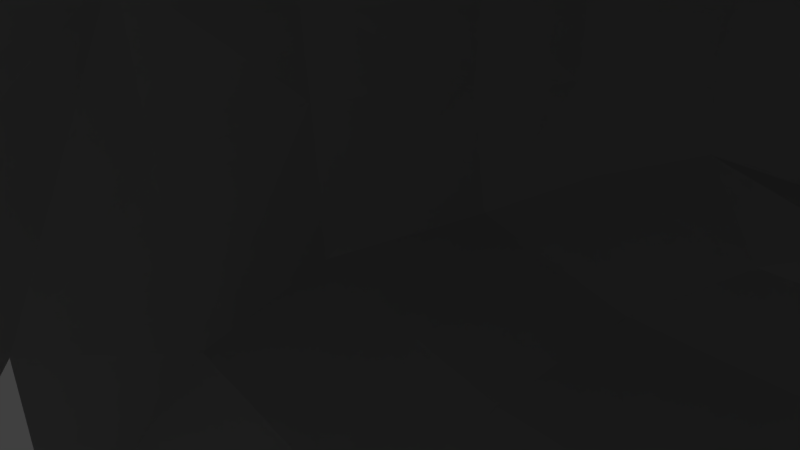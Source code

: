 # Source: skullMirrorAssigned.blend  (saved by Blender 2.79.0; exported with 4.5.12 LTS)
import bpy
from mathutils import Matrix  # noqa: F401  (used for matrix-valued properties, if any)

bpy.ops.wm.read_factory_settings(use_empty=True)
scene = bpy.context.scene
scene.name = 'Scene'

# ---- collections
col_collection_1 = bpy.data.collections.new('Collection 1'); scene.collection.children.link(col_collection_1)

# ---- materials (node trees are filled in below, after node groups)
mat_material = bpy.data.materials.new('Material')
mat_material.alpha_threshold = 0.0
mat_material.use_transparent_shadow = False
mat_material.roughness = 0.5
mat_material.line_color = (0.0, 0.0, 0.0, 1.0)

# ---- material node trees

# ---- world
world_world = bpy.data.worlds.new('World'); scene.world = world_world
world_world.color = (0.05088, 0.05088, 0.05088)
world_world.use_sun_shadow = False
world_world.sun_shadow_jitter_overblur = 0.0
world_world.cycles.sampling_method = 'MANUAL'

# ---- cameras
cam_camera = bpy.data.cameras.new('Camera')
cam_camera.clip_end = 100.0
cam_camera.lens = 35.0
cam_camera.sensor_width = 32.0
cam_camera.sensor_height = 18.0
cam_camera.ortho_scale = 7.314
cam_camera.dof.focus_distance = 0.0
cam_camera.dof.aperture_fstop = 128.0

# ---- lights
light_lamp = bpy.data.lights.new('Lamp', 'POINT')
light_lamp.transmission_factor = 0.0
light_lamp.cutoff_distance = 30.0
light_lamp.energy = 100.0
light_lamp.shadow_buffer_clip_start = 1.001
light_lamp.shadow_soft_size = 0.1
light_lamp.shadow_maximum_resolution = 0.006
light_lamp.use_absolute_resolution = True

# ---- meshes
me_cube = bpy.data.meshes.new('Cube')
me_cube.from_pydata([(0.7934, 2.066, -0.5313), (0.252, -2.029, -1.95), (0.7841, 2.325, 0.2664), (1.292, -1.326, 0.1707), (0.6885, 2.379, 0.4164), (0.4966, 2.416, 0.516), (0.306, 2.439, 0.5796), (1.187, -1.383, 0.7073), (0.968, -1.459, 0.7191), (0.5965, -1.824, 0.7688), (0.8444, 2.197, -0.2525), (0.8641, 2.235, -0.1205), (0.8375, 2.277, 0.01146), (1.4, -1.347, -0.5334), (1.49, -1.303, -0.2205), (1.387, -1.317, -0.08597), (0.8198, 2.123, -0.419), (0.8324, 2.169, -0.3285), (1.376, 0.1327, -0.8522), (0.1548, -2.065, -1.668), (0.249, -2.036, -1.162), (1.189, -1.358, -0.7019), (0.2093, 1.831, -0.7442), (0.3514, -2.029, -2.434), (0.7366, 1.992, -0.6933), (0.3317, -2.029, -2.277), (1.287, 1.546, -0.5053), (1.405, 1.024, -0.4703), (1.436, 0.5655, -0.533), (1.315, -0.1609, -1.171), (1.221, -0.6973, -1.339), (0.6415, -1.188, -1.941), (1.302, 1.787, 1.023), (1.498, 1.15, 1.348), (1.567, 0.5655, 1.443), (1.565, -0.1842, 1.205), (1.482, -0.6973, 1.058), (1.482, -0.9578, 0.6504), (1.133, 1.841, 1.363), (1.182, 1.178, 1.753), (1.26, 0.5655, 1.883), (1.282, -0.1584, 1.733), (1.18, -0.6973, 1.591), (1.18, -1.18, 1.134), (0.7975, 1.876, 1.588), (0.8501, 1.197, 2.021), (0.852, 0.5655, 2.174), (0.821, -0.1413, 2.084), (0.739, -0.6973, 1.944), (0.739, -1.604, 1.513), (0.4594, 1.899, 1.732), (0.5153, 1.209, 2.193), (0.4503, 0.5655, 2.361), (0.3722, -0.1304, 2.308), (0.311, -0.6973, 2.17), (0.311, -1.604, 1.695), (1.404, 1.646, 0.1261), (1.566, 1.076, 0.2812), (1.589, 0.5655, 0.2836), (1.474, -0.2523, -0.1896), (1.503, -0.6973, -0.3486), (1.548, -0.9578, -0.3758), (1.415, 1.693, 0.4251), (1.622, 1.101, 0.6369), (1.7, 0.5655, 0.6702), (1.537, -0.2296, 0.2752), (1.647, -0.6973, 0.1203), (1.556, -0.9036, -0.1471), (1.387, 1.74, 0.724), (1.572, 1.125, 0.9927), (1.67, 0.5655, 1.057), (1.632, -0.2069, 0.74), (1.599, -0.6973, 0.5891), (1.599, -0.9578, 0.2516), (1.322, 1.602, -0.2638), (1.474, 1.053, -0.2054), (1.509, 0.5655, -0.07569), (1.269, -0.2734, -0.6215), (1.177, -0.6973, -0.7843), (0.8349, -0.9365, -1.387), (1.367, 1.618, -0.0752), (1.526, 1.062, 0.07637), (1.524, 0.5655, 0.06103), (1.42, -0.2653, -0.4571), (1.322, -0.6973, -0.6184), (1.07, -0.9534, -1.048), (0.482, 0.1144, -1.539), (1.498, -0.6973, -0.3878), (1.138, -0.9578, -0.5793), (0.2898, -1.205, -2.228), (0.2898, -0.6973, -2.095), (0.3381, -0.3368, -1.921), (0.626, 0.5655, -1.156), (0.6765, 0.984, -1.044), (0.645, 1.47, -0.9874), (0.677, -1.205, -2.189), (1.246, -0.6973, -1.623), (1.275, -0.3281, -1.529), (1.305, 0.5655, -1.008), (1.328, 0.9935, -0.907), (1.177, 1.488, -0.8723), (1.229, -1.36, 0.3422), (1.222, -1.361, 0.4653), (1.019, -1.548, -0.186), (0.3069, -1.759, -0.02052), (1.12, -1.457, 0.3569), (0.3516, -1.812, 0.5261), (0.8299, -1.693, -0.2405), (0.5684, -1.794, -0.2026), (0.8773, -1.615, 0.5358), (0.6054, -1.779, 0.6054), (0.2497, -1.746, 0.1992), (0.2466, -1.75, 0.3129), (1.126, -1.434, -0.009268), (1.142, -1.415, 0.1653), (0.2309, -2.077, -0.3744), (0.2814, -2.02, -0.4964), (0.1623, -2.103, -0.7382), (0.103, -2.195, -0.2139), (0.2651, -2.042, -0.6339), (0.7086, -1.904, -0.8946), (1.092, -1.54, -0.7212), (0.1178, -2.143, -1.162), (0.456, -1.91, -0.3119), (0.3463, -1.994, -0.4252), (0.9082, -1.642, -0.3255), (1.141, -1.421, -0.53), (1.094, -1.591, -0.3244), (0.7639, -1.947, -0.9493), (0.9674, -1.722, -0.8032), (0.456, -1.91, -0.3119), (0.3132, -2.027, -0.6763), (0.935, -1.697, -0.3255), (0.5166, -2.037, -1.037), (0.676, -1.949, -0.8492), (0.8755, -1.764, -0.6311), (0.2582, -2.067, -1.055), (0.5761, -1.891, -0.6127), (0.4702, -1.981, -0.8099), (0.8299, -1.747, -0.4105), (0.8267, -1.708, -0.4831), (0.1073, -2.084, -0.9999), (0.208, -2.066, -0.8381), (0.714, -1.132, -1.143), (0.6645, -1.359, -1.207), (0.6112, -1.578, -1.222), (0.5163, -1.744, -1.203), (0.4026, -1.902, -1.184), (0.6706, -1.113, -1.505), (0.6182, -1.356, -1.575), (0.5268, -1.609, -1.626), (0.428, -1.796, -1.642), (0.3048, -1.939, -1.647), (0.739, -1.54, -1.019), (1.039, -1.103, -0.6892), (0.9387, -1.249, -0.799), (0.8388, -1.394, -0.9088), (0.5882, -1.918, -1.096), (0.4845, -1.86, -1.149), (0.2562, -1.971, -0.2565), (0.2816, -1.865, -0.1385), (0.1744, -1.83, 0.1403), (0.08836, -1.901, 0.3012), (1.285, 0.1187, -1.375), (0.4419, 1.757, -0.8658), (0.9987, 1.775, -0.7828), (1.119, 1.834, -0.5183), (1.115, 2.077, 0.5832), (0.9725, 2.131, 0.8281), (0.6879, 2.167, 0.9906), (0.4029, 2.19, 1.094), (1.208, 1.934, -0.06319), (1.22, 1.982, 0.1523), (1.19, 2.029, 0.3677), (1.152, 1.89, -0.3414), (1.182, 1.907, -0.2019), (0.5441, -1.398, -1.943), (0.4468, -1.608, -1.945), (0.3494, -1.818, -1.948), (0.2548, -1.981, -1.663), (0.2048, -2.023, -1.677), (0.1032, -2.089, -1.678), (0.06672, -2.113, -1.673), (0.6532, -1.194, -1.559), (0.6357, -1.275, -1.581), (0.5878, -1.441, -1.613), (0.5573, -1.525, -1.632), (0.4939, -1.672, -1.648), (0.461, -1.734, -1.658), (0.387, -1.844, -1.658), (0.3459, -1.892, -1.664), (0.9624, -0.331, -1.7), (0.6503, -0.3339, -1.861), (1.089, -0.6973, -1.799), (0.6172, -0.6973, -2.082), (0.7191, -1.108, -1.338), (0.3483, -1.94, -1.151), (0.294, -1.994, -1.141), (0.08001, -2.163, -1.152), (0.04669, -2.182, -1.15), (0.2159, -2.071, -1.151), (0.1693, -2.101, -1.149), (0.6975, -1.222, -1.155), (0.681, -1.296, -1.176), (0.6467, -1.432, -1.203), (0.6289, -1.505, -1.202), (0.5796, -1.633, -1.203), (0.5479, -1.688, -1.198), (0.4784, -1.797, -1.184), (0.4405, -1.849, -1.178), (0.2587, -2.095, -1.399), (0.6815, -1.307, -1.385), (0.6856, -1.261, -1.377), (0.7007, -1.215, -1.378), (0.7152, -1.169, -1.37), (0.05055, -2.208, -1.423), (0.107, -2.18, -1.412), (0.1507, -2.152, -1.419), (0.2129, -2.124, -1.415), (0.2838, -2.062, -1.408), (0.3174, -2.028, -1.418), (0.3578, -1.994, -1.413), (0.3887, -1.96, -1.403), (0.4477, -1.893, -1.41), (0.4708, -1.86, -1.42), (0.4938, -1.828, -1.42), (0.5169, -1.795, -1.409), (0.554, -1.727, -1.413), (0.5701, -1.692, -1.428), (0.5921, -1.658, -1.431), (0.6186, -1.623, -1.412), (0.6388, -1.541, -1.395), (0.6517, -1.494, -1.395), (0.6626, -1.447, -1.39), (0.6686, -1.4, -1.397), (0.7095, -1.123, -1.374), (0.4203, -1.926, -1.392), (0.4203, -1.926, -1.392), (0.54, -1.762, -1.397), (0.6296, -1.584, -1.398), (0.6785, -1.353, -1.373), (0.6785, -1.353, -1.373), (0.4708, -1.86, -1.42), (0.5782, -1.652, -1.442), (0.6484, -1.388, -1.429), (0.484, -1.833, -1.441), (0.3626, -1.994, -1.457), (0.2067, -2.099, -1.427), (0.08686, -2.18, -1.453), (0.4537, -1.873, -1.434), (0.4233, -1.913, -1.431), (0.3929, -1.954, -1.438), (0.3236, -2.02, -1.44), (0.2846, -2.046, -1.433), (0.2457, -2.072, -1.422), (0.1768, -2.119, -1.426), (0.1468, -2.139, -1.425), (0.1168, -2.16, -1.43), (0.02172, -2.218, -1.437), (0.04343, -2.206, -1.431), (0.06515, -2.193, -1.435), (0.702, -1.176, -1.383), (0.6939, -1.229, -1.392), (0.6787, -1.282, -1.401), (0.6635, -1.335, -1.411), (0.5922, -1.599, -1.43), (0.6063, -1.547, -1.425), (0.6203, -1.494, -1.424), (0.6344, -1.441, -1.424), (0.5594, -1.688, -1.44), (0.5405, -1.724, -1.433), (0.5217, -1.76, -1.433), (0.5029, -1.797, -1.434), (0.5397, -1.618, -1.589), (0.55, -1.626, -1.552), (0.5602, -1.635, -1.516), (0.5705, -1.643, -1.479), (0.6262, -1.363, -1.546), (0.6336, -1.369, -1.517), (0.6396, -1.376, -1.487), (0.6443, -1.382, -1.458), (0.4425, -1.804, -1.602), (0.4569, -1.811, -1.562), (0.4681, -1.818, -1.521), (0.4761, -1.825, -1.481), (0.319, -1.95, -1.609), (0.3325, -1.961, -1.571), (0.344, -1.972, -1.533), (0.3536, -1.983, -1.495), (0.1704, -2.072, -1.62), (0.1827, -2.078, -1.571), (0.1931, -2.085, -1.523), (0.2016, -2.092, -1.475), (0.074, -2.127, -1.626), (0.07803, -2.142, -1.579), (0.08206, -2.156, -1.532), (0.08609, -2.168, -1.485), (0.2543, -2.055, -1.209), (0.2587, -2.072, -1.257), (0.2606, -2.084, -1.304), (0.2601, -2.091, -1.351), (0.4086, -1.909, -1.226), (0.4146, -1.916, -1.267), (0.4182, -1.921, -1.309), (0.4192, -1.923, -1.35), (0.5235, -1.747, -1.242), (0.5316, -1.751, -1.281), (0.5363, -1.755, -1.319), (0.5378, -1.758, -1.358), (0.119, -2.154, -1.212), (0.1201, -2.164, -1.262), (0.118, -2.171, -1.312), (0.1125, -2.176, -1.362), (0.619, -1.58, -1.252), (0.6244, -1.584, -1.286), (0.628, -1.586, -1.321), (0.6301, -1.586, -1.358), (0.6714, -1.357, -1.24), (0.6767, -1.356, -1.273), (0.6796, -1.355, -1.306), (0.6799, -1.354, -1.339), (-0.7934, 2.066, -0.5313), (-0.252, -2.029, -1.95), (-0.7841, 2.325, 0.2664), (-1.292, -1.326, 0.1707), (0.0, 2.043, -0.745), (0.0, -2.029, -2.436), (0.0, 2.45, 0.6109), (0.0, -2.029, 0.8401), (-0.6885, 2.379, 0.4164), (-0.4966, 2.416, 0.516), (-0.306, 2.439, 0.5796), (-1.187, -1.383, 0.7073), (-0.968, -1.459, 0.7191), (-0.5965, -1.824, 0.7688), (-0.8444, 2.197, -0.2525), (-0.8641, 2.235, -0.1205), (-0.8375, 2.277, 0.01146), (-1.4, -1.347, -0.5334), (-1.49, -1.303, -0.2205), (-1.387, -1.317, -0.08597), (-0.8198, 2.123, -0.419), (-0.8324, 2.169, -0.3285), (-1.376, 0.1327, -0.8522), (-0.1548, -2.065, -1.668), (-0.249, -2.036, -1.162), (-1.189, -1.358, -0.7019), (-0.2093, 1.831, -0.7442), (-0.3514, -2.029, -2.434), (-0.7366, 1.992, -0.6933), (-0.3317, -2.029, -2.277), (-1.287, 1.546, -0.5053), (-1.405, 1.024, -0.4703), (-1.436, 0.5655, -0.533), (-1.315, -0.1609, -1.171), (-1.221, -0.6973, -1.339), (-0.6415, -1.188, -1.941), (-1.302, 1.787, 1.023), (-1.498, 1.15, 1.348), (-1.567, 0.5655, 1.443), (-1.565, -0.1842, 1.205), (-1.482, -0.6973, 1.058), (-1.482, -0.9578, 0.6504), (0.0, 1.91, 1.803), (0.0, 1.215, 2.277), (0.0, 0.5655, 2.453), (0.0, -0.125, 2.418), (0.0, -0.6973, 2.282), (0.0, -1.604, 1.72), (0.0, -1.205, -2.231), (0.0, -0.6973, -2.098), (0.0, -0.337, -1.924), (0.0, 0.5655, -1.159), (0.0, 0.9838, -1.046), (0.0, 1.47, -0.9894), (-1.133, 1.841, 1.363), (-1.182, 1.178, 1.753), (-1.26, 0.5655, 1.883), (-1.282, -0.1584, 1.733), (-1.18, -0.6973, 1.591), (-1.18, -1.18, 1.134), (-0.7975, 1.876, 1.588), (-0.8501, 1.197, 2.021), (-0.852, 0.5655, 2.174), (-0.821, -0.1413, 2.084), (-0.739, -0.6973, 1.944), (-0.739, -1.604, 1.513), (-0.4594, 1.899, 1.732), (-0.5153, 1.209, 2.193), (-0.4503, 0.5655, 2.361), (-0.3722, -0.1304, 2.308), (-0.311, -0.6973, 2.17), (-0.311, -1.604, 1.695), (-1.404, 1.646, 0.1261), (-1.566, 1.076, 0.2812), (-1.589, 0.5655, 0.2836), (-1.474, -0.2523, -0.1896), (-1.503, -0.6973, -0.3486), (-1.548, -0.9578, -0.3758), (-1.415, 1.693, 0.4251), (-1.622, 1.101, 0.6369), (-1.7, 0.5655, 0.6702), (-1.537, -0.2296, 0.2752), (-1.647, -0.6973, 0.1203), (-1.556, -0.9036, -0.1471), (-1.387, 1.74, 0.724), (-1.572, 1.125, 0.9927), (-1.67, 0.5655, 1.057), (-1.632, -0.2069, 0.74), (-1.599, -0.6973, 0.5891), (-1.599, -0.9578, 0.2516), (-1.322, 1.602, -0.2638), (-1.474, 1.053, -0.2054), (-1.509, 0.5655, -0.07569), (-1.269, -0.2734, -0.6215), (-1.177, -0.6973, -0.7843), (-0.8349, -0.9365, -1.387), (-1.367, 1.618, -0.0752), (-1.526, 1.062, 0.07637), (-1.524, 0.5655, 0.06103), (-1.42, -0.2653, -0.4571), (-1.322, -0.6973, -0.6184), (-1.07, -0.9534, -1.048), (0.0, 0.1143, -1.541), (-0.482, 0.1144, -1.539), (-1.498, -0.6973, -0.3878), (-1.138, -0.9578, -0.5793), (-0.2898, -1.205, -2.228), (-0.2898, -0.6973, -2.095), (-0.3381, -0.3368, -1.921), (-0.626, 0.5655, -1.156), (-0.6765, 0.984, -1.044), (-0.645, 1.47, -0.9874), (-0.677, -1.205, -2.189), (-1.246, -0.6973, -1.623), (-1.275, -0.3281, -1.529), (-1.305, 0.5655, -1.008), (-1.328, 0.9935, -0.907), (-1.177, 1.488, -0.8723), (0.0, -2.029, 0.5906), (0.0, -1.972, 0.4621), (-1.229, -1.36, 0.3422), (-1.222, -1.361, 0.4653), (-1.019, -1.548, -0.186), (-0.3069, -1.759, -0.02052), (-1.12, -1.457, 0.3569), (-0.3516, -1.812, 0.5261), (-0.8299, -1.693, -0.2405), (-0.5684, -1.794, -0.2026), (-0.8773, -1.615, 0.5358), (-0.6054, -1.779, 0.6054), (-0.2497, -1.746, 0.1992), (-0.2466, -1.75, 0.3129), (-1.126, -1.434, -0.009268), (-1.142, -1.415, 0.1653), (-0.2309, -2.077, -0.3744), (0.0, -2.226, -0.7436), (0.0, -2.347, -0.0485), (-0.2814, -2.02, -0.4964), (-0.1623, -2.103, -0.7382), (-0.103, -2.195, -0.2139), (-0.2651, -2.042, -0.6339), (0.0, -2.201, -1.162), (0.0, -2.194, 0.09403), (0.0, -2.004, 0.2499), (-0.7086, -1.904, -0.8946), (-1.092, -1.54, -0.7212), (-0.1178, -2.143, -1.162), (-0.456, -1.91, -0.3119), (-0.3463, -1.994, -0.4252), (-0.9082, -1.642, -0.3255), (-1.141, -1.421, -0.53), (-1.094, -1.591, -0.3244), (-0.7639, -1.947, -0.9493), (-0.9674, -1.722, -0.8032), (-0.456, -1.91, -0.3119), (-0.3132, -2.027, -0.6763), (-0.935, -1.697, -0.3255), (-0.5166, -2.037, -1.037), (-0.676, -1.949, -0.8492), (-0.8755, -1.764, -0.6311), (-0.2582, -2.067, -1.055), (-0.5761, -1.891, -0.6127), (-0.4702, -1.981, -0.8099), (-0.8299, -1.747, -0.4105), (-0.8267, -1.708, -0.4831), (0.0, -2.104, -0.8549), (0.0, -2.099, -0.9323), (-0.1073, -2.084, -0.9999), (-0.208, -2.066, -0.8381), (-0.714, -1.132, -1.143), (-0.6645, -1.359, -1.207), (-0.6112, -1.578, -1.222), (-0.5163, -1.744, -1.203), (-0.4026, -1.902, -1.184), (0.0, -2.137, -1.661), (-0.6706, -1.113, -1.505), (-0.6182, -1.356, -1.575), (-0.5268, -1.609, -1.626), (-0.428, -1.796, -1.642), (-0.3048, -1.939, -1.647), (-0.739, -1.54, -1.019), (-1.039, -1.103, -0.6892), (-0.9387, -1.249, -0.799), (-0.8388, -1.394, -0.9088), (-0.5882, -1.918, -1.096), (-0.4845, -1.86, -1.149), (-0.2562, -1.971, -0.2565), (-0.2816, -1.865, -0.1385), (-0.1744, -1.83, 0.1403), (-0.08836, -1.901, 0.3012), (-1.285, 0.1187, -1.375), (0.0, 1.756, -0.8672), (-0.4419, 1.757, -0.8658), (-0.9987, 1.775, -0.7828), (-1.119, 1.834, -0.5183), (-1.115, 2.077, 0.5832), (0.0, 2.201, 1.146), (-0.9725, 2.131, 0.8281), (-0.6879, 2.167, 0.9906), (-0.4029, 2.19, 1.094), (-1.208, 1.934, -0.06319), (-1.22, 1.982, 0.1523), (-1.19, 2.029, 0.3677), (-1.152, 1.89, -0.3414), (-1.182, 1.907, -0.2019), (0.0, 2.193, -0.5689), (0.0, 2.299, -0.3927), (0.0, 2.38, -0.2166), (0.0, 2.444, -0.04045), (0.0, 2.491, 0.1357), (0.0, 2.513, 0.3118), (-0.5441, -1.398, -1.943), (-0.4468, -1.608, -1.945), (-0.3494, -1.818, -1.948), (-0.2548, -1.981, -1.663), (-0.2048, -2.023, -1.677), (-0.1032, -2.089, -1.678), (-0.06672, -2.113, -1.673), (-0.6532, -1.194, -1.559), (-0.6357, -1.275, -1.581), (-0.5878, -1.441, -1.613), (-0.5573, -1.525, -1.632), (-0.4939, -1.672, -1.648), (-0.461, -1.734, -1.658), (-0.387, -1.844, -1.658), (-0.3459, -1.892, -1.664), (-0.9624, -0.331, -1.7), (-0.6503, -0.3339, -1.861), (-1.089, -0.6973, -1.799), (-0.6172, -0.6973, -2.082), (0.0, -2.226, -1.416), (-0.7191, -1.108, -1.338), (-0.3483, -1.94, -1.151), (-0.294, -1.994, -1.141), (-0.08001, -2.163, -1.152), (-0.04669, -2.182, -1.15), (-0.2159, -2.071, -1.151), (-0.1693, -2.101, -1.149), (-0.6975, -1.222, -1.155), (-0.681, -1.296, -1.176), (-0.6467, -1.432, -1.203), (-0.6289, -1.505, -1.202), (-0.5796, -1.633, -1.203), (-0.5479, -1.688, -1.198), (-0.4784, -1.797, -1.184), (-0.4405, -1.849, -1.178), (-0.2587, -2.095, -1.399), (-0.6815, -1.307, -1.385), (-0.6856, -1.261, -1.377), (-0.7007, -1.215, -1.378), (-0.7152, -1.169, -1.37), (-0.05055, -2.208, -1.423), (-0.107, -2.18, -1.412), (-0.1507, -2.152, -1.419), (-0.2129, -2.124, -1.415), (-0.2838, -2.062, -1.408), (-0.3174, -2.028, -1.418), (-0.3578, -1.994, -1.413), (-0.3887, -1.96, -1.403), (-0.4477, -1.893, -1.41), (-0.4708, -1.86, -1.42), (-0.4938, -1.828, -1.42), (-0.5169, -1.795, -1.409), (-0.554, -1.727, -1.413), (-0.5701, -1.692, -1.428), (-0.5921, -1.658, -1.431), (-0.6186, -1.623, -1.412), (-0.6388, -1.541, -1.395), (-0.6517, -1.494, -1.395), (-0.6626, -1.447, -1.39), (-0.6686, -1.4, -1.397), (-0.7095, -1.123, -1.374), (-0.4203, -1.926, -1.392), (-0.4203, -1.926, -1.392), (-0.54, -1.762, -1.397), (-0.6296, -1.584, -1.398), (-0.6785, -1.353, -1.373), (-0.6785, -1.353, -1.373), (-0.4708, -1.86, -1.42), (0.0, -2.222, -1.446), (-0.5782, -1.652, -1.442), (-0.6484, -1.388, -1.429), (-0.484, -1.833, -1.441), (-0.3626, -1.994, -1.457), (-0.2067, -2.099, -1.427), (-0.08686, -2.18, -1.453), (-0.4537, -1.873, -1.434), (-0.4233, -1.913, -1.431), (-0.3929, -1.954, -1.438), (-0.3236, -2.02, -1.44), (-0.2846, -2.046, -1.433), (-0.2457, -2.072, -1.422), (-0.1768, -2.119, -1.426), (-0.1468, -2.139, -1.425), (-0.1168, -2.16, -1.43), (-0.02172, -2.218, -1.437), (-0.04343, -2.206, -1.431), (-0.06515, -2.193, -1.435), (-0.702, -1.176, -1.383), (-0.6939, -1.229, -1.392), (-0.6787, -1.282, -1.401), (-0.6635, -1.335, -1.411), (-0.5922, -1.599, -1.43), (-0.6063, -1.547, -1.425), (-0.6203, -1.494, -1.424), (-0.6344, -1.441, -1.424), (-0.5594, -1.688, -1.44), (-0.5405, -1.724, -1.433), (-0.5217, -1.76, -1.433), (-0.5029, -1.797, -1.434), (0.0, -2.157, -1.62), (0.0, -2.177, -1.579), (0.0, -2.194, -1.536), (0.0, -2.21, -1.491), (-0.5397, -1.618, -1.589), (-0.55, -1.626, -1.552), (-0.5602, -1.635, -1.516), (-0.5705, -1.643, -1.479), (-0.6262, -1.363, -1.546), (-0.6336, -1.369, -1.517), (-0.6396, -1.376, -1.487), (-0.6443, -1.382, -1.458), (-0.4425, -1.804, -1.602), (-0.4569, -1.811, -1.562), (-0.4681, -1.818, -1.521), (-0.4761, -1.825, -1.481), (-0.319, -1.95, -1.609), (-0.3325, -1.961, -1.571), (-0.344, -1.972, -1.533), (-0.3536, -1.983, -1.495), (-0.1704, -2.072, -1.62), (-0.1827, -2.078, -1.571), (-0.1931, -2.085, -1.523), (-0.2016, -2.092, -1.475), (-0.074, -2.127, -1.626), (-0.07803, -2.142, -1.579), (-0.08206, -2.156, -1.532), (-0.08609, -2.168, -1.485), (0.0, -2.228, -1.365), (0.0, -2.225, -1.315), (0.0, -2.22, -1.264), (0.0, -2.213, -1.213), (-0.2543, -2.055, -1.209), (-0.2587, -2.072, -1.257), (-0.2606, -2.084, -1.304), (-0.2601, -2.091, -1.351), (-0.4086, -1.909, -1.226), (-0.4146, -1.916, -1.267), (-0.4182, -1.921, -1.309), (-0.4192, -1.923, -1.35), (-0.5235, -1.747, -1.242), (-0.5316, -1.751, -1.281), (-0.5363, -1.755, -1.319), (-0.5378, -1.758, -1.358), (-0.119, -2.154, -1.212), (-0.1201, -2.164, -1.262), (-0.118, -2.171, -1.312), (-0.1125, -2.176, -1.362), (-0.619, -1.58, -1.252), (-0.6244, -1.584, -1.286), (-0.628, -1.586, -1.321), (-0.6301, -1.586, -1.358), (-0.6714, -1.357, -1.24), (-0.6767, -1.356, -1.273), (-0.6796, -1.355, -1.306), (-0.6799, -1.354, -1.339)], [(91, 86), (371, 423), (108, 123), (107, 125), (125, 127), (120, 128), (97, 163), (429, 424), (448, 468), (447, 470), (470, 472), (465, 473), (435, 511)], [(73, 37, 3, 15), (175, 17, 10, 171), (102, 7, 8, 105), (55, 368, 328, 9), (89, 23, 326, 369), (37, 43, 7, 102, 101, 3), (43, 49, 8, 7), (49, 55, 9, 8), (88, 61, 13, 21), (61, 67, 14, 13), (67, 73, 15, 14), (79, 85, 143, 195, 235, 148), (95, 25, 23, 89), (31, 176, 177, 178, 1, 25, 95), (166, 26, 100, 165), (26, 27, 99, 100), (27, 28, 98, 99), (92, 98, 163, 86), (29, 30, 96, 97), (30, 31, 95, 96), (165, 100, 94, 164), (100, 99, 93, 94), (99, 98, 92, 93), (372, 92, 86, 423), (80, 56, 57, 81), (59, 83, 82, 58), (60, 87, 59), (84, 87, 88, 85), (174, 175, 80, 74), (74, 80, 81, 75), (75, 81, 82, 76), (76, 82, 83, 77), (77, 83, 84, 78), (78, 84, 85, 79), (166, 174, 74, 26), (26, 74, 75, 27), (27, 75, 76, 28), (28, 76, 77, 29, 18), (29, 77, 78, 30), (30, 78, 79, 31), (172, 173, 68, 62), (62, 68, 69, 63), (63, 69, 70, 64), (64, 70, 71, 65), (65, 71, 72, 66), (66, 72, 73, 67), (171, 172, 62, 56), (56, 62, 63, 57), (57, 63, 64, 58), (58, 64, 65, 59), (66, 59, 65), (61, 60, 67), (58, 82, 81, 57), (98, 18, 163), (84, 83, 59, 87), (87, 60, 61, 88), (169, 170, 50, 44), (44, 50, 51, 45), (45, 51, 52, 46), (46, 52, 53, 47), (47, 53, 54, 48), (48, 54, 55, 49), (168, 169, 44, 38), (38, 44, 45, 39), (39, 45, 46, 40), (40, 46, 47, 41), (41, 47, 48, 42), (42, 48, 49, 43), (167, 168, 38, 32), (32, 38, 39, 33), (33, 39, 40, 34), (34, 40, 41, 35), (35, 41, 42, 36), (36, 42, 43, 37), (164, 94, 374, 512), (94, 93, 373, 374), (93, 92, 372, 373), (18, 98, 28), (91, 90, 370, 371), (90, 89, 369, 370), (170, 517, 363, 50), (50, 363, 364, 51), (51, 364, 365, 52), (52, 365, 366, 53), (53, 366, 367, 54), (54, 367, 368, 55), (173, 167, 32, 68), (68, 32, 33, 69), (69, 33, 34, 70), (70, 34, 35, 71), (71, 35, 36, 72), (72, 36, 37, 73), (160, 104, 111, 161), (105, 8, 109), (9, 110, 109, 8), (9, 328, 106, 110), (106, 328, 439), (3, 113, 103, 15), (14, 103, 13), (15, 103, 14), (13, 103, 127, 126, 21), (101, 114, 113, 3), (102, 105, 114, 101), (121, 21, 126, 127, 132), (122, 201, 200, 20, 133, 136), (123, 125, 132, 130), (123, 124, 131, 130), (124, 130, 115), (130, 131, 138, 137), (157, 128, 134, 133), (136, 138, 131, 142, 141, 122), (128, 129, 135, 134), (130, 137, 139, 132), (107, 132, 127, 103), (132, 107, 108, 130), (160, 130, 108, 104), (139, 140, 135, 129, 121, 132), (140, 139, 137, 138, 136, 133, 134, 135), (115, 116, 124), (119, 131, 124, 116), (119, 117, 142, 131), (456, 142, 117), (487, 141, 486), (487, 462, 199, 198, 122, 141), (486, 142, 456), (141, 142, 486), (326, 23, 25, 1, 19, 181, 182, 495), (31, 79, 148), (67, 60, 66), (60, 59, 66), (21, 154, 88), (121, 155, 154, 21), (129, 156, 155, 121), (128, 153, 156, 129), (147, 209, 208, 146, 158), (157, 153, 128), (85, 88, 154), (154, 155, 85), (155, 156, 85), (143, 85, 156, 153), (143, 153, 144, 203, 202), (145, 205, 204, 144, 153), (153, 157, 145), (145, 157, 158, 146, 207, 206), (112, 161, 111), (161, 112, 162), (440, 162, 112, 106), (439, 440, 106), (162, 440, 464), (162, 464, 161), (159, 160, 161, 464), (118, 115, 159), (457, 118, 159, 463), (464, 463, 159), (160, 159, 130), (130, 159, 115), (12, 2, 167, 173), (6, 327, 517, 170), (22, 164, 512, 325), (2, 4, 168, 167), (4, 5, 169, 168), (5, 6, 170, 169), (10, 11, 172, 171), (11, 12, 173, 172), (0, 16, 174, 166), (16, 17, 175, 174), (24, 165, 164, 22), (0, 166, 165, 24), (80, 175, 171, 56), (327, 6, 531), (6, 5, 530, 531), (5, 4, 529, 530), (4, 2, 528, 529), (2, 12, 527, 528), (12, 11, 526, 527), (11, 10, 325, 526), (17, 325, 10), (17, 16, 325), (16, 0, 325), (24, 325, 0), (22, 325, 24), (148, 183, 184, 149, 31), (1, 178, 152, 179, 180, 19), (152, 178, 177, 151, 189, 190), (151, 177, 176, 150, 187, 188), (150, 176, 31, 149, 185, 186), (96, 95, 193), (89, 194, 193, 95), (90, 194, 89), (96, 193, 191, 97), (192, 191, 193, 194), (90, 91, 192, 194), (157, 133, 158), (158, 133, 196, 147), (197, 196, 133), (20, 197, 133), (462, 662, 661, 660, 659, 551, 215, 216, 312, 311, 310, 309, 122, 198, 199), (201, 122, 309, 310, 311, 312, 216, 217, 218, 210, 300, 299, 298, 297, 20, 200), (20, 297, 298, 299, 300, 210, 219, 220, 221, 222, 237, 304, 303, 302, 301, 147, 196, 197), (209, 147, 301, 302, 303, 304, 237, 223, 242, 225, 226, 238, 308, 307, 306, 305, 146, 208), (207, 146, 305, 306, 307, 308, 238, 227, 228, 229, 230, 239, 316, 315, 314, 313, 145, 206), (241, 211, 212, 213, 214, 195, 143, 202, 203, 144, 317, 318, 319, 320), (205, 145, 313, 314, 315, 316, 239, 231, 232, 233, 234, 241, 320, 319, 318, 317, 144, 204), (277, 149, 184, 183, 148, 235, 261, 262, 263, 264, 244, 280, 279, 278), (186, 185, 149, 277, 278, 279, 280, 244, 268, 267, 266, 265, 243, 276, 275, 274, 273, 150), (151, 188, 187, 150, 273, 274, 275, 276, 243, 269, 270, 271, 272, 245, 284, 283, 282, 281), (152, 190, 189, 151, 281, 282, 283, 284, 245, 249, 250, 251, 246, 288, 287, 286, 285), (19, 180, 179, 152, 285, 286, 287, 288, 246, 252, 253, 254, 247, 292, 291, 290, 289), (248, 296, 295, 294, 293, 182, 181, 19, 289, 290, 291, 292, 247, 255, 256, 257), (182, 293, 294, 295, 296, 248, 260, 259, 258, 600, 634, 633, 632, 631, 495), (410, 340, 324, 362), (525, 521, 335, 342), (442, 445, 333, 332), (392, 334, 328, 368), (427, 369, 326, 348), (362, 324, 441, 442, 332, 380), (380, 332, 333, 386), (386, 333, 334, 392), (426, 346, 338, 398), (398, 338, 339, 404), (404, 339, 340, 410), (416, 496, 592, 552, 490, 422), (433, 427, 348, 350), (356, 433, 350, 322, 534, 533, 532), (515, 514, 438, 351), (351, 438, 437, 352), (352, 437, 436, 353), (430, 424, 511, 436), (354, 435, 434, 355), (355, 434, 433, 356), (514, 513, 432, 438), (438, 432, 431, 437), (437, 431, 430, 436), (372, 423, 424, 430), (417, 418, 394, 393), (396, 395, 419, 420), (397, 396, 425), (421, 422, 426, 425), (524, 411, 417, 525), (411, 412, 418, 417), (412, 413, 419, 418), (413, 414, 420, 419), (414, 415, 421, 420), (415, 416, 422, 421), (515, 351, 411, 524), (351, 352, 412, 411), (352, 353, 413, 412), (353, 343, 354, 414, 413), (354, 355, 415, 414), (355, 356, 416, 415), (522, 399, 405, 523), (399, 400, 406, 405), (400, 401, 407, 406), (401, 402, 408, 407), (402, 403, 409, 408), (403, 404, 410, 409), (521, 393, 399, 522), (393, 394, 400, 399), (394, 395, 401, 400), (395, 396, 402, 401), (403, 402, 396), (398, 404, 397), (395, 394, 418, 419), (436, 511, 343), (421, 425, 396, 420), (425, 426, 398, 397), (519, 381, 387, 520), (381, 382, 388, 387), (382, 383, 389, 388), (383, 384, 390, 389), (384, 385, 391, 390), (385, 386, 392, 391), (518, 375, 381, 519), (375, 376, 382, 381), (376, 377, 383, 382), (377, 378, 384, 383), (378, 379, 385, 384), (379, 380, 386, 385), (516, 357, 375, 518), (357, 358, 376, 375), (358, 359, 377, 376), (359, 360, 378, 377), (360, 361, 379, 378), (361, 362, 380, 379), (513, 512, 374, 432), (432, 374, 373, 431), (431, 373, 372, 430), (343, 353, 436), (429, 371, 370, 428), (428, 370, 369, 427), (520, 387, 363, 517), (387, 388, 364, 363), (388, 389, 365, 364), (389, 390, 366, 365), (390, 391, 367, 366), (391, 392, 368, 367), (523, 405, 357, 516), (405, 406, 358, 357), (406, 407, 359, 358), (407, 408, 360, 359), (408, 409, 361, 360), (409, 410, 362, 361), (508, 509, 451, 444), (445, 449, 333), (334, 333, 449, 450), (334, 450, 446, 328), (446, 439, 328), (324, 340, 443, 453), (339, 338, 443), (340, 339, 443), (338, 346, 471, 472, 443), (441, 324, 453, 454), (442, 441, 454, 445), (466, 477, 472, 471, 346), (467, 481, 478, 345, 557, 558), (468, 475, 477, 470), (468, 475, 476, 469), (469, 455, 475), (475, 482, 483, 476), (505, 478, 479, 473), (481, 467, 488, 489, 476, 483), (473, 479, 480, 474), (475, 477, 484, 482), (447, 443, 472, 477), (477, 475, 448, 447), (508, 444, 448, 475), (484, 477, 466, 474, 480, 485), (485, 480, 479, 478, 481, 483, 482, 484), (455, 469, 458), (461, 458, 469, 476), (461, 476, 489, 459), (456, 459, 489), (487, 486, 488), (487, 488, 467, 555, 556, 462), (486, 456, 489), (488, 486, 489), (326, 495, 538, 537, 344, 322, 350, 348), (356, 496, 416), (404, 403, 397), (397, 403, 396), (346, 426, 502), (466, 346, 502, 503), (474, 466, 503, 504), (473, 474, 504, 501), (494, 506, 493, 565, 566), (505, 473, 501), (422, 502, 426), (502, 422, 503), (503, 422, 504), (490, 501, 504, 422), (490, 559, 560, 491, 501), (492, 501, 491, 561, 562), (501, 492, 505), (492, 563, 564, 493, 506, 505), (452, 451, 509), (509, 510, 452), (440, 446, 452, 510), (439, 446, 440), (510, 464, 440), (510, 509, 464), (507, 464, 509, 508), (460, 507, 455), (457, 463, 507, 460), (464, 507, 463), (508, 475, 507), (475, 455, 507), (337, 523, 516, 323), (331, 520, 517, 327), (347, 325, 512, 513), (323, 516, 518, 329), (329, 518, 519, 330), (330, 519, 520, 331), (335, 521, 522, 336), (336, 522, 523, 337), (321, 515, 524, 341), (341, 524, 525, 342), (349, 347, 513, 514), (321, 349, 514, 515), (417, 393, 521, 525), (327, 531, 331), (331, 531, 530, 330), (330, 530, 529, 329), (329, 529, 528, 323), (323, 528, 527, 337), (337, 527, 526, 336), (336, 526, 325, 335), (342, 335, 325), (342, 325, 341), (341, 325, 321), (349, 321, 325), (347, 349, 325), (496, 356, 497, 540, 539), (322, 344, 536, 535, 500, 534), (500, 546, 545, 499, 533, 534), (499, 544, 543, 498, 532, 533), (498, 542, 541, 497, 356, 532), (434, 549, 433), (427, 433, 549, 550), (428, 427, 550), (434, 435, 547, 549), (548, 550, 549, 547), (428, 550, 548, 429), (505, 506, 478), (506, 494, 553, 478), (554, 478, 553), (345, 478, 554), (462, 556, 555, 467, 675, 676, 677, 678, 573, 572, 551, 659, 660, 661, 662), (558, 557, 345, 663, 664, 665, 666, 567, 575, 574, 573, 678, 677, 676, 675, 467), (345, 554, 553, 494, 667, 668, 669, 670, 594, 579, 578, 577, 576, 567, 666, 665, 664, 663), (566, 565, 493, 671, 672, 673, 674, 595, 583, 582, 599, 580, 594, 670, 669, 668, 667, 494), (564, 563, 492, 679, 680, 681, 682, 596, 587, 586, 585, 584, 595, 674, 673, 672, 671, 493), (598, 686, 685, 684, 683, 491, 560, 559, 490, 552, 571, 570, 569, 568), (562, 561, 491, 683, 684, 685, 686, 598, 591, 590, 589, 588, 596, 682, 681, 680, 679, 492), (639, 640, 641, 642, 602, 622, 621, 620, 619, 592, 496, 539, 540, 497), (542, 498, 635, 636, 637, 638, 601, 623, 624, 625, 626, 602, 642, 641, 640, 639, 497, 541), (499, 643, 644, 645, 646, 603, 630, 629, 628, 627, 601, 638, 637, 636, 635, 498, 543, 544), (500, 647, 648, 649, 650, 604, 609, 608, 607, 603, 646, 645, 644, 643, 499, 545, 546), (344, 651, 652, 653, 654, 605, 612, 611, 610, 604, 650, 649, 648, 647, 500, 535, 536), (606, 615, 614, 613, 605, 654, 653, 652, 651, 344, 537, 538, 655, 656, 657, 658), (538, 495, 631, 632, 633, 634, 600, 616, 617, 618, 606, 658, 657, 656, 655)])
me_cube.materials.append(mat_material)
me_cube.use_remesh_preserve_volume = False
me_cube.use_remesh_preserve_attributes = False
me_cube.use_mirror_vertex_groups = False
me_cube.update()

# ---- objects
ob_cube = bpy.data.objects.new('Cube', me_cube)
ob_lamp = bpy.data.objects.new('Lamp', light_lamp)
ob_camera = bpy.data.objects.new('Camera', cam_camera)

# ---- transforms, parenting, visibility, modifiers, constraints
ob_cube.location = (0.0, 0.0, 0.0)
ob_cube.scale = (19.14, 19.14, 19.14)
ob_cube.lock_rotations_4d = False
ob_cube.empty_display_type = 'ARROWS'
ob_cube.lineart.crease_threshold = 0.0
ob_lamp.location = (4.076, 1.005, 5.904)
ob_lamp.rotation_euler = (0.6503, 0.05522, 1.866)
ob_lamp.lock_rotations_4d = False
ob_lamp.empty_display_type = 'ARROWS'
ob_lamp.color = (0.0, 0.0, 0.0, 0.0)
ob_lamp.lineart.crease_threshold = 0.0
ob_camera.location = (7.481, -6.508, 5.344)
ob_camera.rotation_euler = (1.109, 0.0, 0.8149)
ob_camera.lock_rotations_4d = False
ob_camera.empty_display_type = 'ARROWS'
ob_camera.color = (0.0, 0.0, 0.0, 0.0)
ob_camera.display_type = 'WIRE'
ob_camera.lineart.crease_threshold = 0.0

# ---- collection membership
col_collection_1.objects.link(ob_cube)
col_collection_1.objects.link(ob_lamp)
col_collection_1.objects.link(ob_camera)

# ---- scene / render settings (as saved in the file)
scene.camera = ob_camera
scene.frame_start = 1; scene.frame_end = 250; scene.frame_set(0)
scene.render.engine = 'BLENDER_EEVEE_NEXT'
scene.render.resolution_percentage = 50
scene.render.dither_intensity = 0.0
scene.cycles.use_denoising = False
scene.cycles.samples = 128
scene.cycles.sampling_pattern = 'TABULATED_SOBOL'
scene.cycles.use_adaptive_sampling = False
scene.cycles.use_light_tree = False
scene.cycles.blur_glossy = 0.0
scene.cycles.sample_clamp_indirect = 0.0
scene.view_settings.view_transform = 'Standard'
bpy.context.view_layer.update()
